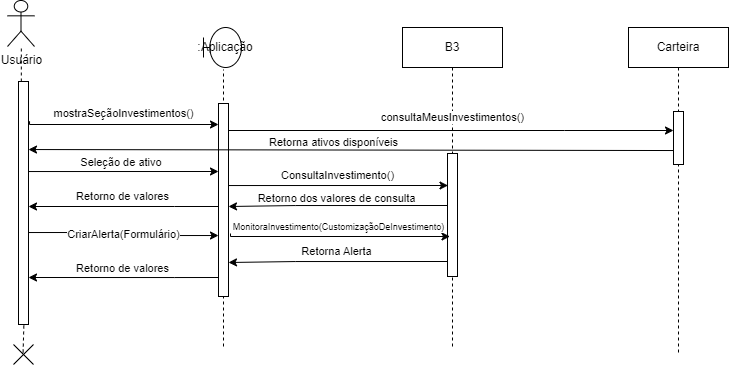

The diagram above was exported from draw.io. Its source (the exported page's mxGraphModel, read from the mxfile embedded in the PNG):
<mxGraphModel dx="480" dy="274" grid="0" gridSize="10" guides="1" tooltips="1" connect="1" arrows="1" fold="1" page="1" pageScale="1" pageWidth="850" pageHeight="1100" math="0" shadow="0">
  <root>
    <mxCell id="0" />
    <mxCell id="1" parent="0" />
    <mxCell id="bhO41Df0-N3BMsMs-DKW-1" value="Usuário" style="shape=umlActor;verticalLabelPosition=bottom;verticalAlign=top;html=1;outlineConnect=0;" parent="1" vertex="1">
      <mxGeometry x="57" y="82" width="27" height="46" as="geometry" />
    </mxCell>
    <mxCell id="bhO41Df0-N3BMsMs-DKW-12" value="Sistema" style="shape=umlLifeline;perimeter=lifelinePerimeter;whiteSpace=wrap;html=1;container=1;dropTarget=0;collapsible=0;recursiveResize=0;outlineConnect=0;portConstraint=eastwest;newEdgeStyle={&quot;curved&quot;:0,&quot;rounded&quot;:0};" parent="1" vertex="1">
      <mxGeometry x="223" y="109" width="100" height="320" as="geometry" />
    </mxCell>
    <mxCell id="bhO41Df0-N3BMsMs-DKW-19" value="" style="html=1;points=[[0,0,0,0,5],[0,1,0,0,-5],[1,0,0,0,5],[1,1,0,0,-5]];perimeter=orthogonalPerimeter;outlineConnect=0;targetShapes=umlLifeline;portConstraint=eastwest;newEdgeStyle={&quot;curved&quot;:0,&quot;rounded&quot;:0};" parent="bhO41Df0-N3BMsMs-DKW-12" vertex="1">
      <mxGeometry x="45" y="76" width="10" height="193" as="geometry" />
    </mxCell>
    <mxCell id="bhO41Df0-N3BMsMs-DKW-13" value="" style="endArrow=none;dashed=1;html=1;rounded=0;" parent="1" source="bhO41Df0-N3BMsMs-DKW-16" target="bhO41Df0-N3BMsMs-DKW-1" edge="1">
      <mxGeometry width="50" height="50" relative="1" as="geometry">
        <mxPoint x="72" y="421" as="sourcePoint" />
        <mxPoint x="72" y="157" as="targetPoint" />
      </mxGeometry>
    </mxCell>
    <mxCell id="bhO41Df0-N3BMsMs-DKW-14" value="B3" style="shape=umlLifeline;perimeter=lifelinePerimeter;whiteSpace=wrap;html=1;container=1;dropTarget=0;collapsible=0;recursiveResize=0;outlineConnect=0;portConstraint=eastwest;newEdgeStyle={&quot;curved&quot;:0,&quot;rounded&quot;:0};" parent="1" vertex="1">
      <mxGeometry x="452" y="109" width="100" height="321" as="geometry" />
    </mxCell>
    <mxCell id="bhO41Df0-N3BMsMs-DKW-24" value="" style="html=1;points=[[0,0,0,0,5],[0,1,0,0,-5],[1,0,0,0,5],[1,1,0,0,-5]];perimeter=orthogonalPerimeter;outlineConnect=0;targetShapes=umlLifeline;portConstraint=eastwest;newEdgeStyle={&quot;curved&quot;:0,&quot;rounded&quot;:0};" parent="bhO41Df0-N3BMsMs-DKW-14" vertex="1">
      <mxGeometry x="45" y="126" width="10" height="123" as="geometry" />
    </mxCell>
    <mxCell id="bhO41Df0-N3BMsMs-DKW-20" value="mostraSeçãoInvestimentos()" style="edgeStyle=orthogonalEdgeStyle;rounded=0;orthogonalLoop=1;jettySize=auto;html=1;curved=0;" parent="1" source="bhO41Df0-N3BMsMs-DKW-16" target="bhO41Df0-N3BMsMs-DKW-19" edge="1">
      <mxGeometry x="0.0157" y="11" relative="1" as="geometry">
        <Array as="points">
          <mxPoint x="79" y="203" />
          <mxPoint x="79" y="206" />
        </Array>
        <mxPoint as="offset" />
      </mxGeometry>
    </mxCell>
    <mxCell id="bhO41Df0-N3BMsMs-DKW-16" value="" style="html=1;points=[[0,0,0,0,5],[0,1,0,0,-5],[1,0,0,0,5],[1,1,0,0,-5]];perimeter=orthogonalPerimeter;outlineConnect=0;targetShapes=umlLifeline;portConstraint=eastwest;newEdgeStyle={&quot;curved&quot;:0,&quot;rounded&quot;:0};" parent="1" vertex="1">
      <mxGeometry x="68" y="163" width="10" height="243" as="geometry" />
    </mxCell>
    <mxCell id="bhO41Df0-N3BMsMs-DKW-22" value="Retorna ativos disponíveis" style="edgeStyle=orthogonalEdgeStyle;rounded=0;orthogonalLoop=1;jettySize=auto;html=1;curved=0;startArrow=classic;startFill=1;endArrow=none;endFill=0;" parent="1" edge="1">
      <mxGeometry x="-0.0557" y="8" relative="1" as="geometry">
        <mxPoint x="78" y="231.03" as="sourcePoint" />
        <mxPoint x="722.9999999999998" y="232.03" as="targetPoint" />
        <Array as="points">
          <mxPoint x="81" y="231.03" />
          <mxPoint x="81" y="232.03" />
        </Array>
        <mxPoint as="offset" />
      </mxGeometry>
    </mxCell>
    <mxCell id="bhO41Df0-N3BMsMs-DKW-23" value="ConsultaInvestimento()" style="edgeStyle=orthogonalEdgeStyle;rounded=0;orthogonalLoop=1;jettySize=auto;html=1;curved=0;" parent="1" edge="1">
      <mxGeometry x="0.0066" y="10" relative="1" as="geometry">
        <mxPoint x="278" y="264" as="sourcePoint" />
        <mxPoint x="497.5" y="267" as="targetPoint" />
        <Array as="points">
          <mxPoint x="278" y="267" />
        </Array>
        <mxPoint as="offset" />
      </mxGeometry>
    </mxCell>
    <mxCell id="bhO41Df0-N3BMsMs-DKW-25" value="Retorno dos valores de consulta" style="edgeStyle=orthogonalEdgeStyle;rounded=0;orthogonalLoop=1;jettySize=auto;html=1;curved=0;startArrow=classic;startFill=1;endArrow=none;endFill=0;" parent="1" edge="1">
      <mxGeometry x="-0.0137" y="7" relative="1" as="geometry">
        <mxPoint x="278" y="288" as="sourcePoint" />
        <mxPoint x="497" y="287" as="targetPoint" />
        <Array as="points">
          <mxPoint x="345" y="287" />
          <mxPoint x="345" y="287" />
        </Array>
        <mxPoint as="offset" />
      </mxGeometry>
    </mxCell>
    <mxCell id="bhO41Df0-N3BMsMs-DKW-26" value="Retorno de valores" style="edgeStyle=orthogonalEdgeStyle;rounded=0;orthogonalLoop=1;jettySize=auto;html=1;curved=0;startArrow=classic;startFill=1;endArrow=none;endFill=0;" parent="1" edge="1">
      <mxGeometry x="-0.0105" y="10" relative="1" as="geometry">
        <mxPoint x="78" y="288.00030303030303" as="sourcePoint" />
        <mxPoint x="268" y="288.00030303030303" as="targetPoint" />
        <Array as="points">
          <mxPoint x="224" y="287.97" />
          <mxPoint x="224" y="287.97" />
        </Array>
        <mxPoint as="offset" />
      </mxGeometry>
    </mxCell>
    <mxCell id="bhO41Df0-N3BMsMs-DKW-32" value="Seleção de ativo&amp;nbsp;" style="edgeStyle=orthogonalEdgeStyle;rounded=0;orthogonalLoop=1;jettySize=auto;html=1;curved=0;" parent="1" edge="1">
      <mxGeometry x="0.005" y="9" relative="1" as="geometry">
        <mxPoint x="78" y="250" as="sourcePoint" />
        <mxPoint x="268" y="253" as="targetPoint" />
        <Array as="points">
          <mxPoint x="78" y="253" />
        </Array>
        <mxPoint as="offset" />
      </mxGeometry>
    </mxCell>
    <mxCell id="bhO41Df0-N3BMsMs-DKW-36" value="Carteira" style="shape=umlLifeline;perimeter=lifelinePerimeter;whiteSpace=wrap;html=1;container=1;dropTarget=0;collapsible=0;recursiveResize=0;outlineConnect=0;portConstraint=eastwest;newEdgeStyle={&quot;curved&quot;:0,&quot;rounded&quot;:0};" parent="1" vertex="1">
      <mxGeometry x="678" y="109" width="100" height="325" as="geometry" />
    </mxCell>
    <mxCell id="bhO41Df0-N3BMsMs-DKW-37" value="" style="html=1;points=[[0,0,0,0,5],[0,1,0,0,-5],[1,0,0,0,5],[1,1,0,0,-5]];perimeter=orthogonalPerimeter;outlineConnect=0;targetShapes=umlLifeline;portConstraint=eastwest;newEdgeStyle={&quot;curved&quot;:0,&quot;rounded&quot;:0};" parent="bhO41Df0-N3BMsMs-DKW-36" vertex="1">
      <mxGeometry x="45" y="84" width="10" height="53" as="geometry" />
    </mxCell>
    <mxCell id="bhO41Df0-N3BMsMs-DKW-56" value="consultaMeusInvestimentos()" style="edgeStyle=orthogonalEdgeStyle;rounded=0;orthogonalLoop=1;jettySize=auto;html=1;curved=0;" parent="1" source="bhO41Df0-N3BMsMs-DKW-19" target="bhO41Df0-N3BMsMs-DKW-37" edge="1">
      <mxGeometry x="0.0067" y="13" relative="1" as="geometry">
        <Array as="points">
          <mxPoint x="614" y="212" />
          <mxPoint x="614" y="212" />
        </Array>
        <mxPoint as="offset" />
      </mxGeometry>
    </mxCell>
    <mxCell id="Vh6UNeu7DrAgG5avYnKv-1" value="CriarAlerta(Formulário)" style="edgeStyle=orthogonalEdgeStyle;rounded=0;orthogonalLoop=1;jettySize=auto;html=1;curved=0;" parent="1" edge="1">
      <mxGeometry relative="1" as="geometry">
        <Array as="points">
          <mxPoint x="173" y="314.03" />
          <mxPoint x="173" y="317.03" />
        </Array>
        <mxPoint x="78" y="314.03" as="sourcePoint" />
        <mxPoint x="268" y="317.03" as="targetPoint" />
      </mxGeometry>
    </mxCell>
    <mxCell id="Vh6UNeu7DrAgG5avYnKv-2" value="&lt;font style=&quot;font-size: 9px;&quot;&gt;MonitoraInvestimento(CustomizaçãoDeInvestimento)&lt;/font&gt;" style="edgeStyle=orthogonalEdgeStyle;rounded=0;orthogonalLoop=1;jettySize=auto;html=1;curved=0;" parent="1" edge="1">
      <mxGeometry x="-0.0022" y="10" relative="1" as="geometry">
        <mxPoint x="280" y="315" as="sourcePoint" />
        <mxPoint x="499.5" y="318" as="targetPoint" />
        <Array as="points">
          <mxPoint x="280" y="318" />
        </Array>
        <mxPoint as="offset" />
      </mxGeometry>
    </mxCell>
    <mxCell id="Vh6UNeu7DrAgG5avYnKv-3" value="Retorna Alerta" style="edgeStyle=orthogonalEdgeStyle;rounded=0;orthogonalLoop=1;jettySize=auto;html=1;curved=0;startArrow=classic;startFill=1;endArrow=none;endFill=0;" parent="1" edge="1">
      <mxGeometry x="-0.0137" y="10" relative="1" as="geometry">
        <mxPoint x="278" y="344" as="sourcePoint" />
        <mxPoint x="497" y="343" as="targetPoint" />
        <Array as="points">
          <mxPoint x="345" y="343" />
          <mxPoint x="345" y="343" />
        </Array>
        <mxPoint as="offset" />
      </mxGeometry>
    </mxCell>
    <mxCell id="Vh6UNeu7DrAgG5avYnKv-4" value="Retorno de valores" style="edgeStyle=orthogonalEdgeStyle;rounded=0;orthogonalLoop=1;jettySize=auto;html=1;curved=0;startArrow=classic;startFill=1;endArrow=none;endFill=0;" parent="1" edge="1">
      <mxGeometry x="-0.0105" y="9" relative="1" as="geometry">
        <mxPoint x="78" y="359.00030303030303" as="sourcePoint" />
        <mxPoint x="268" y="359.00030303030303" as="targetPoint" />
        <Array as="points">
          <mxPoint x="224" y="358.97" />
          <mxPoint x="224" y="358.97" />
        </Array>
        <mxPoint as="offset" />
      </mxGeometry>
    </mxCell>
    <mxCell id="Vh6UNeu7DrAgG5avYnKv-5" value="" style="shape=mxgraph.sysml.x;direction=south;" parent="1" vertex="1">
      <mxGeometry x="63" y="426" width="20" height="20" as="geometry" />
    </mxCell>
    <mxCell id="Vh6UNeu7DrAgG5avYnKv-6" value="" style="endArrow=none;dashed=1;html=1;rounded=0;exitX=0.684;exitY=0.507;exitDx=0;exitDy=0;exitPerimeter=0;" parent="1" edge="1">
      <mxGeometry width="50" height="50" relative="1" as="geometry">
        <mxPoint x="72.59000000000006" y="434" as="sourcePoint" />
        <mxPoint x="73.41" y="404.86" as="targetPoint" />
      </mxGeometry>
    </mxCell>
    <mxCell id="Wy0nBFYMnNp4IVhLduD1-1" value="" style="rounded=0;whiteSpace=wrap;html=1;strokeColor=none;" vertex="1" parent="1">
      <mxGeometry x="222" y="108" width="102" height="43" as="geometry" />
    </mxCell>
    <mxCell id="Wy0nBFYMnNp4IVhLduD1-2" value=":Aplicação" style="shape=umlBoundary;whiteSpace=wrap;html=1;" vertex="1" parent="1">
      <mxGeometry x="253" y="109" width="38" height="40" as="geometry" />
    </mxCell>
  </root>
</mxGraphModel>